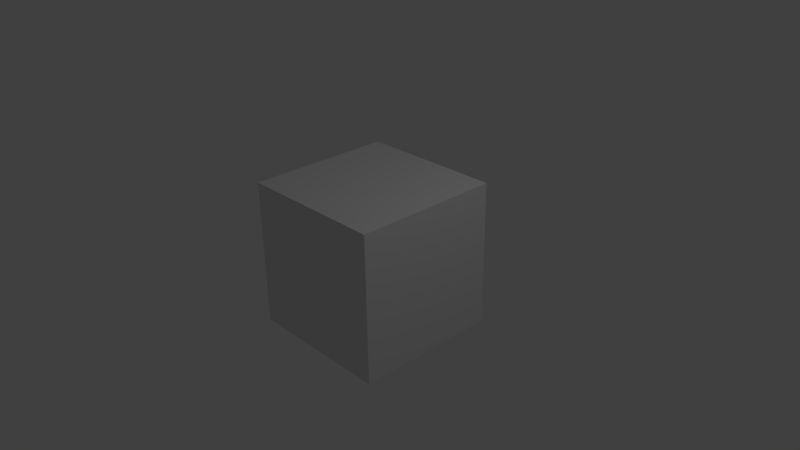 # Source: src.blend  (saved by Blender 2.76.0; exported with 4.5.12 LTS)
import bpy
from mathutils import Matrix  # noqa: F401  (used for matrix-valued properties, if any)

bpy.ops.wm.read_factory_settings(use_empty=True)
scene = bpy.context.scene
scene.name = 'Scene'

# ---- collections
col_collection_1 = bpy.data.collections.new('Collection 1'); scene.collection.children.link(col_collection_1)

# ---- materials (node trees are filled in below, after node groups)
mat_material = bpy.data.materials.new('Material')
mat_material.alpha_threshold = 0.0
mat_material.use_transparent_shadow = False
mat_material.roughness = 0.5
mat_material.line_color = (0.0, 0.0, 0.0, 1.0)

# ---- material node trees

# ---- world
world_world = bpy.data.worlds.new('World'); scene.world = world_world
world_world.color = (0.05088, 0.05088, 0.05088)
world_world.use_sun_shadow = False
world_world.sun_shadow_jitter_overblur = 0.0
world_world.cycles.sampling_method = 'MANUAL'
world_world.cycles.sample_map_resolution = 256

# ---- cameras
cam_camera = bpy.data.cameras.new('Camera')
cam_camera.clip_end = 100.0
cam_camera.lens = 35.0
cam_camera.sensor_width = 32.0
cam_camera.sensor_height = 18.0
cam_camera.ortho_scale = 7.314
cam_camera.dof.focus_distance = 0.0
cam_camera.dof.aperture_fstop = 128.0

# ---- lights
light_lamp = bpy.data.lights.new('Lamp', 'POINT')
light_lamp.transmission_factor = 0.0
light_lamp.cutoff_distance = 30.0
light_lamp.energy = 100.0
light_lamp.shadow_buffer_clip_start = 1.001
light_lamp.shadow_soft_size = 0.1
light_lamp.shadow_maximum_resolution = 0.006
light_lamp.use_absolute_resolution = True
light_lamp.cycles.use_multiple_importance_sampling = False

# ---- meshes
me_cube = bpy.data.meshes.new('Cube')
me_cube.from_pydata([(1.0, 1.0, -1.0), (1.0, -1.0, -1.0), (-1.0, -1.0, -1.0), (-1.0, 1.0, -1.0), (1.0, 1.0, 1.0), (1.0, -1.0, 1.0), (-1.0, -1.0, 1.0), (-1.0, 1.0, 1.0)], [], [(0, 1, 2, 3), (4, 7, 6, 5), (0, 4, 5, 1), (1, 5, 6, 2), (2, 6, 7, 3), (4, 0, 3, 7)])
me_cube.materials.append(mat_material)
me_cube.use_remesh_preserve_volume = False
me_cube.use_remesh_preserve_attributes = False
me_cube.use_mirror_vertex_groups = False
me_cube.update()

# ---- objects
ob_cube = bpy.data.objects.new('Cube', me_cube)
ob_lamp = bpy.data.objects.new('Lamp', light_lamp)
ob_camera = bpy.data.objects.new('Camera', cam_camera)

# ---- transforms, parenting, visibility, modifiers, constraints
ob_cube.location = (0.0, 0.0, 0.0)
ob_cube.lock_rotations_4d = False
ob_cube.empty_display_type = 'ARROWS'
ob_cube.lineart.crease_threshold = 0.0
ob_lamp.location = (4.076, 1.005, 5.904)
ob_lamp.rotation_euler = (0.6503, 0.05522, 1.866)
ob_lamp.lock_rotations_4d = False
ob_lamp.empty_display_type = 'ARROWS'
ob_lamp.color = (0.0, 0.0, 0.0, 0.0)
ob_lamp.lineart.crease_threshold = 0.0
ob_camera.location = (7.481, -6.508, 5.344)
ob_camera.rotation_euler = (1.109, 0.01082, 0.8149)
ob_camera.lock_rotations_4d = False
ob_camera.empty_display_type = 'ARROWS'
ob_camera.color = (0.0, 0.0, 0.0, 0.0)
ob_camera.display_type = 'WIRE'
ob_camera.lineart.crease_threshold = 0.0

# ---- collection membership
col_collection_1.objects.link(ob_cube)
col_collection_1.objects.link(ob_lamp)
col_collection_1.objects.link(ob_camera)

# ---- scene / render settings (as saved in the file)
scene.camera = ob_camera
scene.frame_start = 1; scene.frame_end = 250; scene.frame_set(1)
scene.render.engine = 'BLENDER_EEVEE_NEXT'
scene.render.resolution_percentage = 50
scene.render.dither_intensity = 0.0
scene.cycles.use_denoising = False
scene.cycles.samples = 10
scene.cycles.sampling_pattern = 'TABULATED_SOBOL'
scene.cycles.light_sampling_threshold = 0.0
scene.cycles.use_adaptive_sampling = False
scene.cycles.use_light_tree = False
scene.cycles.blur_glossy = 0.0
scene.cycles.pixel_filter_type = 'GAUSSIAN'
scene.cycles.sample_clamp_indirect = 0.0
scene.view_settings.view_transform = 'Standard'
bpy.context.view_layer.update()
